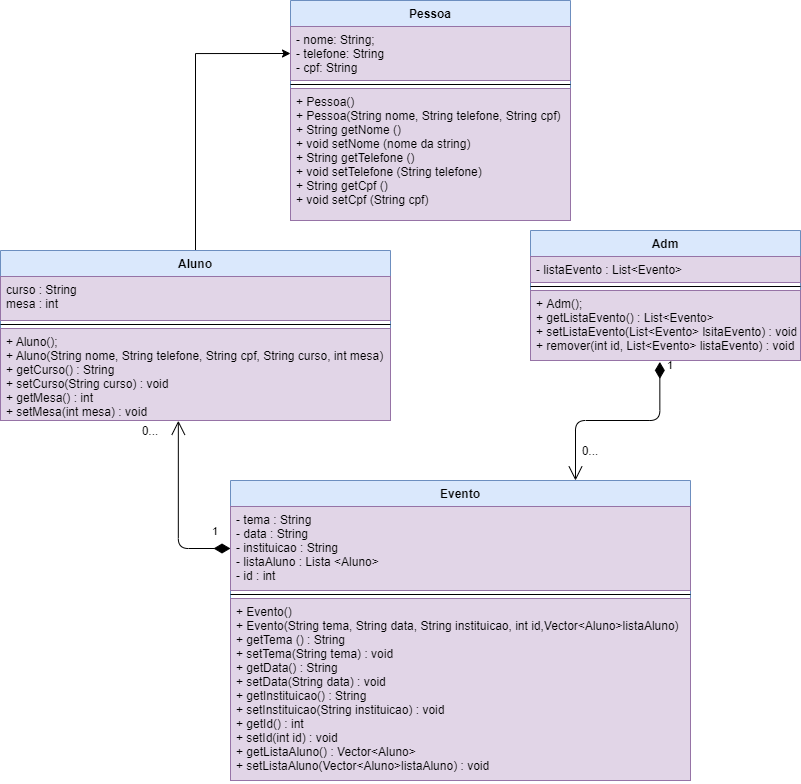

The diagram above was exported from draw.io. Its source (the exported page's mxGraphModel, read from the mxfile embedded in the PNG):
<mxGraphModel dx="875" dy="496" grid="1" gridSize="10" guides="1" tooltips="1" connect="1" arrows="1" fold="1" page="1" pageScale="1" pageWidth="827" pageHeight="1169" math="0" shadow="0">
  <root>
    <mxCell id="WIyWlLk6GJQsqaUBKTNV-0" />
    <mxCell id="WIyWlLk6GJQsqaUBKTNV-1" parent="WIyWlLk6GJQsqaUBKTNV-0" />
    <mxCell id="CBnCfDvButPR4YURChrx-5" style="edgeStyle=orthogonalEdgeStyle;rounded=0;orthogonalLoop=1;jettySize=auto;html=1;entryX=0;entryY=0.5;entryDx=0;entryDy=0;exitX=0.5;exitY=0;exitDx=0;exitDy=0;" parent="WIyWlLk6GJQsqaUBKTNV-1" source="CBnCfDvButPR4YURChrx-14" target="CBnCfDvButPR4YURChrx-1" edge="1">
      <mxGeometry relative="1" as="geometry">
        <mxPoint x="160" y="250" as="sourcePoint" />
      </mxGeometry>
    </mxCell>
    <mxCell id="CBnCfDvButPR4YURChrx-18" value="1" style="endArrow=open;html=1;endSize=12;startArrow=diamondThin;startSize=14;startFill=1;edgeStyle=orthogonalEdgeStyle;align=left;verticalAlign=bottom;exitX=0;exitY=0.5;exitDx=0;exitDy=0;entryX=0.456;entryY=1.003;entryDx=0;entryDy=0;entryPerimeter=0;" parent="WIyWlLk6GJQsqaUBKTNV-1" source="CBnCfDvButPR4YURChrx-7" target="CBnCfDvButPR4YURChrx-17" edge="1">
      <mxGeometry x="-0.7777" y="-8" relative="1" as="geometry">
        <mxPoint x="10" y="510" as="sourcePoint" />
        <mxPoint x="150" y="370" as="targetPoint" />
        <mxPoint as="offset" />
      </mxGeometry>
    </mxCell>
    <mxCell id="CBnCfDvButPR4YURChrx-20" value="0..." style="text;html=1;strokeColor=none;fillColor=none;align=center;verticalAlign=middle;whiteSpace=wrap;rounded=0;" parent="WIyWlLk6GJQsqaUBKTNV-1" vertex="1">
      <mxGeometry x="130" y="420" width="40" height="20" as="geometry" />
    </mxCell>
    <mxCell id="CBnCfDvButPR4YURChrx-21" value="1" style="endArrow=open;html=1;endSize=12;startArrow=diamondThin;startSize=14;startFill=1;edgeStyle=orthogonalEdgeStyle;align=left;verticalAlign=bottom;exitX=0.479;exitY=1.02;exitDx=0;exitDy=0;exitPerimeter=0;entryX=0.75;entryY=0;entryDx=0;entryDy=0;" parent="WIyWlLk6GJQsqaUBKTNV-1" source="CBnCfDvButPR4YURChrx-13" target="CBnCfDvButPR4YURChrx-6" edge="1">
      <mxGeometry x="-0.8743" y="6" relative="1" as="geometry">
        <mxPoint x="620" y="500" as="sourcePoint" />
        <mxPoint x="680" y="470" as="targetPoint" />
        <Array as="points">
          <mxPoint x="659" y="420" />
          <mxPoint x="575" y="420" />
        </Array>
        <mxPoint as="offset" />
      </mxGeometry>
    </mxCell>
    <mxCell id="CBnCfDvButPR4YURChrx-22" value="0..." style="text;html=1;strokeColor=none;fillColor=none;align=center;verticalAlign=middle;whiteSpace=wrap;rounded=0;" parent="WIyWlLk6GJQsqaUBKTNV-1" vertex="1">
      <mxGeometry x="550" y="520" width="40" height="20" as="geometry" />
    </mxCell>
    <mxCell id="CBnCfDvButPR4YURChrx-10" value="Adm" style="swimlane;fontStyle=1;align=center;verticalAlign=top;childLayout=stackLayout;horizontal=1;startSize=26;horizontalStack=0;resizeParent=1;resizeParentMax=0;resizeLast=0;collapsible=1;marginBottom=0;fillColor=#dae8fc;strokeColor=#6c8ebf;" parent="WIyWlLk6GJQsqaUBKTNV-1" vertex="1">
      <mxGeometry x="530" y="230" width="270" height="130" as="geometry" />
    </mxCell>
    <mxCell id="CBnCfDvButPR4YURChrx-11" value="- listaEvento : List&lt;Evento&gt;" style="text;strokeColor=#9673a6;fillColor=#e1d5e7;align=left;verticalAlign=top;spacingLeft=4;spacingRight=4;overflow=hidden;rotatable=0;points=[[0,0.5],[1,0.5]];portConstraint=eastwest;" parent="CBnCfDvButPR4YURChrx-10" vertex="1">
      <mxGeometry y="26" width="270" height="26" as="geometry" />
    </mxCell>
    <mxCell id="CBnCfDvButPR4YURChrx-12" value="" style="line;strokeWidth=1;fillColor=none;align=left;verticalAlign=middle;spacingTop=-1;spacingLeft=3;spacingRight=3;rotatable=0;labelPosition=right;points=[];portConstraint=eastwest;" parent="CBnCfDvButPR4YURChrx-10" vertex="1">
      <mxGeometry y="52" width="270" height="8" as="geometry" />
    </mxCell>
    <mxCell id="CBnCfDvButPR4YURChrx-13" value="+ Adm();&#10;+ getListaEvento() : List&lt;Evento&gt;&#10;+ setListaEvento(List&lt;Evento&gt; lsitaEvento) : void&#10;+ remover(int id, List&lt;Evento&gt; listaEvento) : void" style="text;strokeColor=#9673a6;fillColor=#e1d5e7;align=left;verticalAlign=top;spacingLeft=4;spacingRight=4;overflow=hidden;rotatable=0;points=[[0,0.5],[1,0.5]];portConstraint=eastwest;" parent="CBnCfDvButPR4YURChrx-10" vertex="1">
      <mxGeometry y="60" width="270" height="70" as="geometry" />
    </mxCell>
    <mxCell id="CBnCfDvButPR4YURChrx-6" value="Evento" style="swimlane;fontStyle=1;align=center;verticalAlign=top;childLayout=stackLayout;horizontal=1;startSize=26;horizontalStack=0;resizeParent=1;resizeParentMax=0;resizeLast=0;collapsible=1;marginBottom=0;fillColor=#dae8fc;strokeColor=#6c8ebf;" parent="WIyWlLk6GJQsqaUBKTNV-1" vertex="1">
      <mxGeometry x="230" y="480" width="460" height="300" as="geometry" />
    </mxCell>
    <mxCell id="CBnCfDvButPR4YURChrx-7" value="- tema : String&#10;- data : String  &#10;- instituicao : String  &#10;- listaAluno : Lista &lt;Aluno&gt;&#10;- id : int" style="text;strokeColor=#9673a6;fillColor=#e1d5e7;align=left;verticalAlign=top;spacingLeft=4;spacingRight=4;overflow=hidden;rotatable=0;points=[[0,0.5],[1,0.5]];portConstraint=eastwest;" parent="CBnCfDvButPR4YURChrx-6" vertex="1">
      <mxGeometry y="26" width="460" height="84" as="geometry" />
    </mxCell>
    <mxCell id="CBnCfDvButPR4YURChrx-8" value="" style="line;strokeWidth=1;fillColor=none;align=left;verticalAlign=middle;spacingTop=-1;spacingLeft=3;spacingRight=3;rotatable=0;labelPosition=right;points=[];portConstraint=eastwest;" parent="CBnCfDvButPR4YURChrx-6" vertex="1">
      <mxGeometry y="110" width="460" height="8" as="geometry" />
    </mxCell>
    <mxCell id="CBnCfDvButPR4YURChrx-9" value="+ Evento()&#10;+ Evento(String tema, String data, String instituicao, int id,Vector&lt;Aluno&gt;listaAluno)&#10;+ getTema () : String&#10;+ setTema(String tema) : void&#10;+ getData() : String&#10;+ setData(String data) : void&#10;+ getInstituicao() : String&#10;+ setInstituicao(String instituicao) : void&#10;+ getId() : int&#10;+ setId(int id) : void&#10;+ getListaAluno() : Vector&lt;Aluno&gt;&#10;+ setListaAluno(Vector&lt;Aluno&gt;listaAluno) : void&#10;" style="text;strokeColor=#9673a6;fillColor=#e1d5e7;align=left;verticalAlign=top;spacingLeft=4;spacingRight=4;overflow=hidden;rotatable=0;points=[[0,0.5],[1,0.5]];portConstraint=eastwest;" parent="CBnCfDvButPR4YURChrx-6" vertex="1">
      <mxGeometry y="118" width="460" height="182" as="geometry" />
    </mxCell>
    <mxCell id="CBnCfDvButPR4YURChrx-14" value="Aluno" style="swimlane;fontStyle=1;align=center;verticalAlign=top;childLayout=stackLayout;horizontal=1;startSize=26;horizontalStack=0;resizeParent=1;resizeParentMax=0;resizeLast=0;collapsible=1;marginBottom=0;fillColor=#dae8fc;strokeColor=#6c8ebf;" parent="WIyWlLk6GJQsqaUBKTNV-1" vertex="1">
      <mxGeometry y="250" width="390" height="170" as="geometry" />
    </mxCell>
    <mxCell id="CBnCfDvButPR4YURChrx-15" value="curso : String&#10;mesa : int" style="text;strokeColor=#9673a6;fillColor=#e1d5e7;align=left;verticalAlign=top;spacingLeft=4;spacingRight=4;overflow=hidden;rotatable=0;points=[[0,0.5],[1,0.5]];portConstraint=eastwest;" parent="CBnCfDvButPR4YURChrx-14" vertex="1">
      <mxGeometry y="26" width="390" height="44" as="geometry" />
    </mxCell>
    <mxCell id="CBnCfDvButPR4YURChrx-16" value="" style="line;strokeWidth=1;fillColor=none;align=left;verticalAlign=middle;spacingTop=-1;spacingLeft=3;spacingRight=3;rotatable=0;labelPosition=right;points=[];portConstraint=eastwest;" parent="CBnCfDvButPR4YURChrx-14" vertex="1">
      <mxGeometry y="70" width="390" height="8" as="geometry" />
    </mxCell>
    <mxCell id="CBnCfDvButPR4YURChrx-17" value="+ Aluno();&#10;+ Aluno(String nome, String telefone, String cpf, String curso, int mesa)&#10;+ getCurso() : String&#10;+ setCurso(String curso) : void&#10;+ getMesa() : int&#10;+ setMesa(int mesa) : void" style="text;strokeColor=#9673a6;fillColor=#e1d5e7;align=left;verticalAlign=top;spacingLeft=4;spacingRight=4;overflow=hidden;rotatable=0;points=[[0,0.5],[1,0.5]];portConstraint=eastwest;" parent="CBnCfDvButPR4YURChrx-14" vertex="1">
      <mxGeometry y="78" width="390" height="92" as="geometry" />
    </mxCell>
    <mxCell id="CBnCfDvButPR4YURChrx-0" value="Pessoa&#10;" style="swimlane;fontStyle=1;align=center;verticalAlign=top;childLayout=stackLayout;horizontal=1;startSize=26;horizontalStack=0;resizeParent=1;resizeParentMax=0;resizeLast=0;collapsible=1;marginBottom=0;fillColor=#dae8fc;strokeColor=#6c8ebf;" parent="WIyWlLk6GJQsqaUBKTNV-1" vertex="1">
      <mxGeometry x="290" width="280" height="220" as="geometry" />
    </mxCell>
    <mxCell id="CBnCfDvButPR4YURChrx-1" value="- nome: String; &#10;- telefone: String &#10;- cpf: String&#10;&#10;" style="text;strokeColor=#9673a6;fillColor=#e1d5e7;align=left;verticalAlign=top;spacingLeft=4;spacingRight=4;overflow=hidden;rotatable=0;points=[[0,0.5],[1,0.5]];portConstraint=eastwest;" parent="CBnCfDvButPR4YURChrx-0" vertex="1">
      <mxGeometry y="26" width="280" height="54" as="geometry" />
    </mxCell>
    <mxCell id="CBnCfDvButPR4YURChrx-2" value="" style="line;strokeWidth=1;fillColor=none;align=left;verticalAlign=middle;spacingTop=-1;spacingLeft=3;spacingRight=3;rotatable=0;labelPosition=right;points=[];portConstraint=eastwest;" parent="CBnCfDvButPR4YURChrx-0" vertex="1">
      <mxGeometry y="80" width="280" height="8" as="geometry" />
    </mxCell>
    <mxCell id="CBnCfDvButPR4YURChrx-3" value="+ Pessoa()&#10;+ Pessoa(String nome, String telefone, String cpf)&#10;+ String getNome ()  &#10;+ void setNome (nome da string)  &#10;+ String getTelefone ()  &#10;+ void setTelefone (String telefone)&#10;+ String getCpf () &#10;+ void setCpf (String cpf)" style="text;strokeColor=#9673a6;fillColor=#e1d5e7;align=left;verticalAlign=top;spacingLeft=4;spacingRight=4;overflow=hidden;rotatable=0;points=[[0,0.5],[1,0.5]];portConstraint=eastwest;" parent="CBnCfDvButPR4YURChrx-0" vertex="1">
      <mxGeometry y="88" width="280" height="132" as="geometry" />
    </mxCell>
    <mxCell id="7XolC2XYR6qnYoLwOK6T-0" value="0..." style="text;html=1;strokeColor=none;fillColor=none;align=center;verticalAlign=middle;whiteSpace=wrap;rounded=0;" vertex="1" parent="WIyWlLk6GJQsqaUBKTNV-1">
      <mxGeometry x="570" y="440" width="40" height="20" as="geometry" />
    </mxCell>
  </root>
</mxGraphModel>